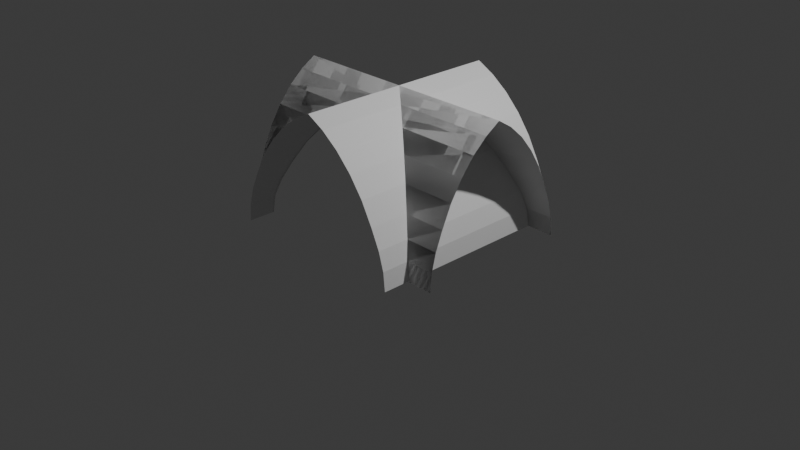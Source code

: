 # Source: Gothic_Architecture.blend  (saved by Blender 4.5.90; exported with 4.5.12 LTS)
import bpy
from mathutils import Matrix  # noqa: F401  (used for matrix-valued properties, if any)

bpy.ops.wm.read_factory_settings(use_empty=True)
scene = bpy.context.scene
scene.name = 'Scene'

# ---- collections
col_collection = bpy.data.collections.new('Collection'); scene.collection.children.link(col_collection)

# ---- world
world_world = bpy.data.worlds.new('World'); scene.world = world_world
world_world.use_nodes = True; world_world.node_tree.nodes.clear()
_N = world_world.node_tree.nodes; _L = world_world.node_tree.links
n0 = _N.new('ShaderNodeOutputWorld'); n0.name = 'World Output'; n0.location = (200, 100)
n1 = _N.new('ShaderNodeBackground'); n1.name = 'Background'; n1.location = (-200, 100)
n1.inputs[0].default_value = (0.05088, 0.05088, 0.05088, 1.0)
_L.new(n1.outputs[0], n0.inputs[0])
n0.is_active_output = True
world_world.color = (0.05088, 0.05088, 0.05088)
world_world.sun_shadow_jitter_overblur = 0.0

# ---- cameras
cam_camera = bpy.data.cameras.new('Camera')
cam_camera.clip_end = 100.0
cam_camera.ortho_scale = 7.314

# ---- lights
light_light = bpy.data.lights.new('Light', 'POINT')
light_light.energy = 1000.0
light_light.shadow_soft_size = 0.1

# ---- meshes
me_cylinder = bpy.data.meshes.new('Cylinder')
me_cylinder.from_pydata([(0.0, 1.0, -1.0), (0.0, 1.0, 1.0), (0.1951, 0.9808, -1.0), (0.1951, 0.9808, 1.0), (0.3827, 0.9239, -1.0), (0.3827, 0.9239, 1.0), (0.5796, 0.8315, -1.0), (0.5796, 0.8315, 1.0), (0.8056, 0.7071, -1.0), (0.8056, 0.7071, 1.0), (1.007, 0.5556, -1.0), (1.007, 0.5556, 1.0), (1.18, 0.3827, -1.0), (1.18, 0.3827, 1.0), (1.318, 0.1951, -1.0), (1.318, 0.1951, 1.0), (1.42, -1.098e-14, -1.0), (1.42, -1.098e-14, 1.0), (1.318, -0.1951, -1.0), (1.318, -0.1951, 1.0), (1.18, -0.3827, -1.0), (1.18, -0.3827, 1.0), (1.007, -0.5556, -1.0), (1.007, -0.5556, 1.0), (0.8056, -0.7071, -1.0), (0.8056, -0.7071, 1.0), (0.5796, -0.8315, -1.0), (0.5796, -0.8315, 1.0), (0.3827, -0.9239, -1.0), (0.3827, -0.9239, 1.0), (0.1951, -0.9808, -1.0), (0.1951, -0.9808, 1.0), (0.0, -1.0, -1.0), (0.0, -1.0, 1.0), (0.0, -1.0, 0.7751), (0.0, -1.0, -0.7746), (0.3827, -0.9239, 0.7082), (0.3827, -0.9239, -0.7106), (0.8056, -0.7071, 0.5445), (0.8056, -0.7071, -0.5319), (1.18, -0.3827, 0.296), (1.18, -0.3827, -0.2819), (1.42, -1.098e-14, -0.005107), (0.1951, -0.9808, 0.758), (0.1951, -0.9808, -0.7576), (0.5796, -0.8315, 0.638), (0.5796, -0.8315, -0.6376), (1.007, -0.5556, 0.4258), (1.007, -0.5556, -0.4216), (1.318, -0.1951, 0.1533), (1.318, -0.1951, -0.1376), (0.1951, 0.9808, 0.7569), (0.1951, 0.9808, -0.751), (0.0, 1.0, -0.7618), (0.0, 1.0, 0.7767), (1.318, 0.1951, 0.1366), (1.318, 0.1951, -0.1582), (1.18, 0.3827, 0.2789), (1.18, 0.3827, -0.286), (1.007, 0.5556, 0.4165), (1.007, 0.5556, -0.4219), (0.8056, 0.7071, 0.5446), (0.8056, 0.7071, -0.5362), (0.5796, 0.8315, 0.6406), (0.5796, 0.8315, -0.6343), (0.3827, 0.9239, 0.7125), (0.3827, 0.9239, -0.7072)], [], [(0, 53, 52, 2), (2, 52, 66, 4), (4, 66, 64, 6), (6, 64, 62, 8), (8, 62, 60, 10), (10, 60, 58, 12), (12, 58, 56, 14), (14, 56, 42, 16), (16, 42, 50, 18), (18, 50, 41, 20), (20, 41, 48, 22), (22, 48, 39, 24), (24, 39, 46, 26), (26, 46, 37, 28), (28, 37, 44, 30), (30, 44, 35, 32), (45, 38, 25, 27), (49, 42, 17, 19), (36, 45, 27, 29), (40, 49, 19, 21), (43, 36, 29, 31), (47, 40, 21, 23), (34, 43, 31, 33), (38, 47, 23, 25), (63, 65, 5, 7), (42, 55, 15, 17), (61, 63, 7, 9), (59, 61, 9, 11), (51, 54, 1, 3), (57, 59, 11, 13), (65, 51, 3, 5), (55, 57, 13, 15)])
_uv = me_cylinder.uv_layers.new(name='UVMap')
_uv.uv.foreach_set('vector', [1.0, 0.0, 1.0, 0.1191, 0.9688, 0.1245, 0.9688, 0.0, 0.9688, 0.0, 0.9688, 0.1245, 0.9375, 0.1464, 0.9375, 0.0, 0.9375, 0.0, 0.9375, 0.1464, 0.9062, 0.1829, 0.9062, 0.0, 0.9062, 0.0, 0.9062, 0.1829, 0.875, 0.2319, 0.875, 0.0, 0.875, 0.0, 0.875, 0.2319, 0.8438, 0.2891, 0.8438, 0.0, 0.8438, 0.0, 0.8438, 0.2891, 0.8125, 0.357, 0.8125, 0.0, 0.8125, 0.0, 0.8125, 0.357, 0.7812, 0.4209, 0.7812, 0.0, 0.7812, 0.0, 0.7812, 0.4209, 0.75, 0.4974, 0.75, 0.0, 0.75, 0.0, 0.75, 0.4974, 0.7188, 0.4312, 0.7188, 0.0, 0.7188, 0.0, 0.7188, 0.4312, 0.6875, 0.3591, 0.6875, 0.0, 0.6875, 0.0, 0.6875, 0.3591, 0.6562, 0.2892, 0.6562, 0.0, 0.6562, 0.0, 0.6562, 0.2892, 0.625, 0.234, 0.625, 0.0, 0.625, 0.0, 0.625, 0.234, 0.5938, 0.1812, 0.5938, 0.0, 0.5938, 0.0, 0.5938, 0.1812, 0.5625, 0.1447, 0.5625, 0.0, 0.5625, 0.0, 0.5625, 0.1447, 0.5312, 0.1212, 0.5312, 0.0, 0.5312, 0.0, 0.5312, 0.1212, 0.5, 0.1127, 0.5, 0.0, 0.5938, 0.819, 0.625, 0.7723, 0.625, 1.0, 0.5938, 1.0, 0.7188, 0.5766, 0.75, 0.4974, 0.75, 1.0, 0.7188, 1.0, 0.5625, 0.8541, 0.5938, 0.819, 0.5938, 1.0, 0.5625, 1.0, 0.6875, 0.648, 0.7188, 0.5766, 0.7188, 1.0, 0.6875, 1.0, 0.5312, 0.879, 0.5625, 0.8541, 0.5625, 1.0, 0.5312, 1.0, 0.6562, 0.7129, 0.6875, 0.648, 0.6875, 1.0, 0.6562, 1.0, 0.5, 0.8876, 0.5312, 0.879, 0.5312, 1.0, 0.5, 1.0, 0.625, 0.7723, 0.6562, 0.7129, 0.6562, 1.0, 0.625, 1.0, 0.9062, 0.8203, 0.9375, 0.8562, 0.9375, 1.0, 0.9062, 1.0, 0.75, 0.4974, 0.7812, 0.5683, 0.7812, 1.0, 0.75, 1.0, 0.875, 0.7723, 0.9062, 0.8203, 0.9062, 1.0, 0.875, 1.0, 0.8438, 0.7082, 0.875, 0.7723, 0.875, 1.0, 0.8438, 1.0, 0.9688, 0.8785, 1.0, 0.8883, 1.0, 1.0, 0.9688, 1.0, 0.8125, 0.6395, 0.8438, 0.7082, 0.8438, 1.0, 0.8125, 1.0, 0.9375, 0.8562, 0.9688, 0.8785, 0.9688, 1.0, 0.9375, 1.0, 0.7812, 0.5683, 0.8125, 0.6395, 0.8125, 1.0, 0.7812, 1.0])
me_cylinder.update()
me_cylinder_001 = bpy.data.meshes.new('Cylinder.001')
me_cylinder_001.from_pydata([(0.0, 1.0, -1.0), (0.0, 1.0, 1.0), (0.1951, 0.9808, -1.0), (0.1951, 0.9808, 1.0), (0.3827, 0.9239, -1.0), (0.3827, 0.9239, 1.0), (0.5796, 0.8315, -1.0), (0.5796, 0.8315, 1.0), (0.8056, 0.7071, -1.0), (0.8056, 0.7071, 1.0), (1.007, 0.5556, -1.0), (1.007, 0.5556, 1.0), (1.18, 0.3827, -1.0), (1.18, 0.3827, 1.0), (1.318, 0.1951, -1.0), (1.318, 0.1951, 1.0), (1.42, -1.098e-14, -1.0), (1.42, -1.098e-14, 1.0), (1.318, -0.1951, -1.0), (1.318, -0.1951, 1.0), (1.18, -0.3827, -1.0), (1.18, -0.3827, 1.0), (1.007, -0.5556, -1.0), (1.007, -0.5556, 1.0), (0.8056, -0.7071, -1.0), (0.8056, -0.7071, 1.0), (0.5796, -0.8315, -1.0), (0.5796, -0.8315, 1.0), (0.3827, -0.9239, -1.0), (0.3827, -0.9239, 1.0), (0.1951, -0.9808, -1.0), (0.1951, -0.9808, 1.0), (0.0, -1.0, -1.0), (0.0, -1.0, 1.0)], [], [(0, 1, 3, 2), (2, 3, 5, 4), (4, 5, 7, 6), (6, 7, 9, 8), (8, 9, 11, 10), (10, 11, 13, 12), (12, 13, 15, 14), (14, 15, 17, 16), (16, 17, 19, 18), (18, 19, 21, 20), (20, 21, 23, 22), (22, 23, 25, 24), (24, 25, 27, 26), (26, 27, 29, 28), (28, 29, 31, 30), (30, 31, 33, 32)])
_uv = me_cylinder_001.uv_layers.new(name='UVMap')
_uv.uv.foreach_set('vector', [1.0, 0.0, 1.0, 1.0, 0.9688, 1.0, 0.9688, 0.0, 0.9688, 0.0, 0.9688, 1.0, 0.9375, 1.0, 0.9375, 0.0, 0.9375, 0.0, 0.9375, 1.0, 0.9062, 1.0, 0.9062, 0.0, 0.9062, 0.0, 0.9062, 1.0, 0.875, 1.0, 0.875, 0.0, 0.875, 0.0, 0.875, 1.0, 0.8438, 1.0, 0.8438, 0.0, 0.8438, 0.0, 0.8438, 1.0, 0.8125, 1.0, 0.8125, 0.0, 0.8125, 0.0, 0.8125, 1.0, 0.7812, 1.0, 0.7812, 0.0, 0.7812, 0.0, 0.7812, 1.0, 0.75, 1.0, 0.75, 0.0, 0.75, 0.0, 0.75, 1.0, 0.7188, 1.0, 0.7188, 0.0, 0.7188, 0.0, 0.7188, 1.0, 0.6875, 1.0, 0.6875, 0.0, 0.6875, 0.0, 0.6875, 1.0, 0.6562, 1.0, 0.6562, 0.0, 0.6562, 0.0, 0.6562, 1.0, 0.625, 1.0, 0.625, 0.0, 0.625, 0.0, 0.625, 1.0, 0.5938, 1.0, 0.5938, 0.0, 0.5938, 0.0, 0.5938, 1.0, 0.5625, 1.0, 0.5625, 0.0, 0.5625, 0.0, 0.5625, 1.0, 0.5312, 1.0, 0.5312, 0.0, 0.5312, 0.0, 0.5312, 1.0, 0.5, 1.0, 0.5, 0.0])
me_cylinder_001.update()

# ---- objects
ob_light = bpy.data.objects.new('Light', light_light)
ob_camera = bpy.data.objects.new('Camera', cam_camera)
ob_cylinder = bpy.data.objects.new('Cylinder', me_cylinder)
ob_cylinder_001 = bpy.data.objects.new('Cylinder.001', me_cylinder_001)

# ---- transforms, parenting, visibility, modifiers, constraints
ob_light.location = (4.076, 1.005, 5.904)
ob_light.rotation_euler = (0.6503, 0.05522, 1.866)
ob_light.lock_rotations_4d = False
ob_light.empty_display_type = 'ARROWS'
ob_light.color = (0.0, 0.0, 0.0, 0.0)
ob_light.lineart.crease_threshold = 0.0
ob_camera.location = (7.359, -6.926, 4.958)
ob_camera.rotation_euler = (1.109, 0.0, 0.8149)
ob_camera.lock_rotations_4d = False
ob_camera.empty_display_type = 'ARROWS'
ob_camera.color = (0.0, 0.0, 0.0, 0.0)
ob_camera.display_type = 'WIRE'
ob_camera.lineart.crease_threshold = 0.0
ob_cylinder.location = (0.003173, 0.0, 0.0)
ob_cylinder.rotation_euler = (-1.344e-07, -1.571, 0.0)
ob_cylinder.scale = (1.0, 0.8317, 1.284)
ob_cylinder_001.location = (0.0, 0.0, 0.0)
ob_cylinder_001.rotation_euler = (1.571, -1.571, 0.0)
ob_cylinder_001.scale = (1.0, 1.0, 1.117)
_m = ob_cylinder_001.modifiers.new('Boolean', 'BOOLEAN')
_m.object = ob_cylinder
_m.operation = 'UNION'

# ---- collection membership
col_collection.objects.link(ob_light)
col_collection.objects.link(ob_camera)
col_collection.objects.link(ob_cylinder)
col_collection.objects.link(ob_cylinder_001)

# ---- scene / render settings (as saved in the file)
scene.camera = ob_camera
scene.frame_start = 1; scene.frame_end = 250; scene.frame_set(1)
scene.render.engine = 'BLENDER_EEVEE_NEXT'
bpy.context.view_layer.update()
